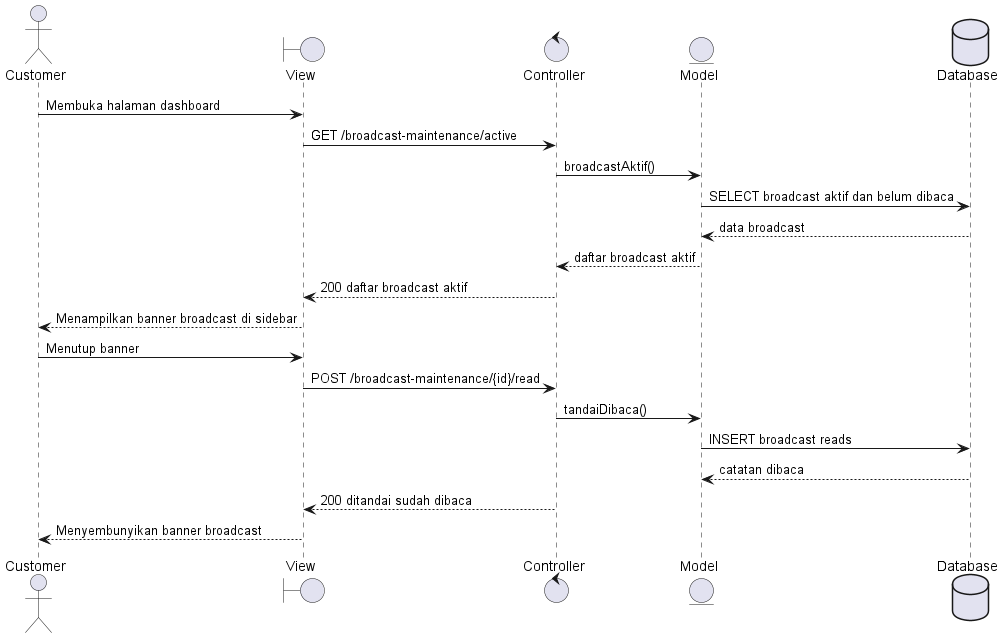

The diagram above was rendered by PlantUML. Its source (embedded in the PNG):
@startuml
actor Customer
boundary View
control Controller
entity Model
database Database
Customer -> View : Membuka halaman dashboard
View -> Controller : GET /broadcast-maintenance/active
Controller -> Model : broadcastAktif()
Model -> Database : SELECT broadcast aktif dan belum dibaca
Database --> Model : data broadcast
Model --> Controller : daftar broadcast aktif
Controller --> View : 200 daftar broadcast aktif
View --> Customer : Menampilkan banner broadcast di sidebar
Customer -> View : Menutup banner
View -> Controller : POST /broadcast-maintenance/{id}/read
Controller -> Model : tandaiDibaca()
Model -> Database : INSERT broadcast reads
Database --> Model : catatan dibaca
Controller --> View : 200 ditandai sudah dibaca
View --> Customer : Menyembunyikan banner broadcast
@enduml